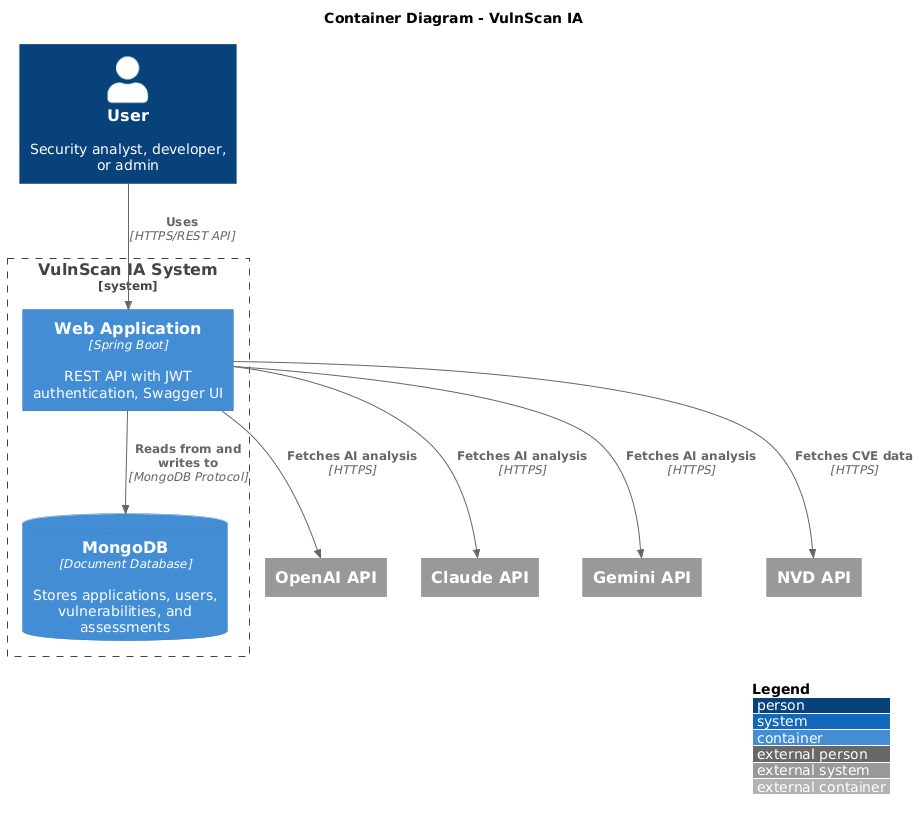

The diagram above was rendered by PlantUML. Its source (embedded in the PNG):
@startuml
!include https://raw.githubusercontent.com/plantuml-stdlib/C4-PlantUML/master/C4_Container.puml

LAYOUT_WITH_LEGEND()

title Container Diagram - VulnScan IA

Person(user, "User", "Security analyst, developer, or admin")

System_Ext(openai, "OpenAI API")
System_Ext(claude, "Claude API")
System_Ext(gemini, "Gemini API")
System_Ext(nvd_api, "NVD API")

System_Boundary(c1, "VulnScan IA System") {
    Container(web_app, "Web Application", "Spring Boot", "REST API with JWT authentication, Swagger UI")
    ContainerDb(mongodb, "MongoDB", "Document Database", "Stores applications, users, vulnerabilities, and assessments")
}

Rel(user, web_app, "Uses", "HTTPS/REST API")
Rel(web_app, mongodb, "Reads from and writes to", "MongoDB Protocol")
Rel(web_app, openai, "Fetches AI analysis", "HTTPS")
Rel(web_app, claude, "Fetches AI analysis", "HTTPS")
Rel(web_app, gemini, "Fetches AI analysis", "HTTPS")
Rel(web_app, nvd_api, "Fetches CVE data", "HTTPS")
@enduml